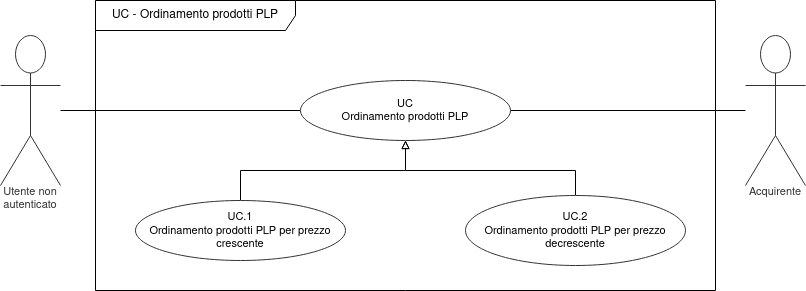

The diagram above was exported from draw.io. Its source (the exported page's mxGraphModel, read from the mxfile embedded in the PNG):
<mxGraphModel dx="746" dy="1164" grid="1" gridSize="10" guides="1" tooltips="1" connect="1" arrows="1" fold="1" page="1" pageScale="1" pageWidth="850" pageHeight="1100" math="0" shadow="0">
  <root>
    <mxCell id="0" />
    <mxCell id="1" parent="0" />
    <mxCell id="O2GJNvLRSgqmXdhOMLTN-1" value="UC - Ordinamento prodotti PLP" style="shape=umlFrame;whiteSpace=wrap;html=1;width=200;height=30;" parent="1" vertex="1">
      <mxGeometry x="460" y="380" width="620" height="290" as="geometry" />
    </mxCell>
    <mxCell id="3M9KjpAip3liT4DNnycK-6" style="edgeStyle=orthogonalEdgeStyle;rounded=0;orthogonalLoop=1;jettySize=auto;html=1;endArrow=none;endFill=0;" edge="1" parent="1" source="ltwxo3hW8Q4Y8NK4b2ks-1" target="3M9KjpAip3liT4DNnycK-1">
      <mxGeometry relative="1" as="geometry" />
    </mxCell>
    <UserObject label="Utente non autenticato" lucidchartObjectId="sUH4vmoBVM8g" id="ltwxo3hW8Q4Y8NK4b2ks-1">
      <mxCell style="html=1;overflow=block;blockSpacing=1;whiteSpace=wrap;shape=umlActor;labelPosition=center;verticalLabelPosition=bottom;verticalAlign=top;whiteSpace=nowrap;whiteSpace=wrap;fontSize=11;fontColor=#333333;align=center;spacing=0;strokeColor=#333333;strokeOpacity=100;fillOpacity=100;rounded=1;absoluteArcSize=1;arcSize=12;fillColor=#ffffff;" parent="1" vertex="1">
        <mxGeometry x="365" y="415" width="60" height="150" as="geometry" />
      </mxCell>
    </UserObject>
    <mxCell id="3M9KjpAip3liT4DNnycK-4" style="edgeStyle=orthogonalEdgeStyle;rounded=0;orthogonalLoop=1;jettySize=auto;html=1;endArrow=block;endFill=0;" edge="1" parent="1" source="ltwxo3hW8Q4Y8NK4b2ks-3" target="3M9KjpAip3liT4DNnycK-1">
      <mxGeometry relative="1" as="geometry" />
    </mxCell>
    <UserObject label="&lt;div&gt;UC.1 &lt;br&gt;&lt;/div&gt;&lt;div&gt;Ordinamento prodotti PLP per prezzo crescente&lt;/div&gt;" lucidchartObjectId="sUH4LrSe6tPE" id="ltwxo3hW8Q4Y8NK4b2ks-3">
      <mxCell style="html=1;overflow=block;blockSpacing=1;whiteSpace=wrap;ellipse;whiteSpace=wrap;fontSize=11;spacing=0;strokeColor=#333333;strokeOpacity=100;fillOpacity=100;rounded=1;absoluteArcSize=1;arcSize=12;fillColor=#ffffff;" parent="1" vertex="1">
        <mxGeometry x="500" y="580" width="210" height="60" as="geometry" />
      </mxCell>
    </UserObject>
    <mxCell id="3M9KjpAip3liT4DNnycK-5" style="edgeStyle=orthogonalEdgeStyle;rounded=0;orthogonalLoop=1;jettySize=auto;html=1;endArrow=block;endFill=0;" edge="1" parent="1" source="ltwxo3hW8Q4Y8NK4b2ks-4" target="3M9KjpAip3liT4DNnycK-1">
      <mxGeometry relative="1" as="geometry">
        <Array as="points">
          <mxPoint x="940" y="550" />
          <mxPoint x="770" y="550" />
        </Array>
      </mxGeometry>
    </mxCell>
    <UserObject label="&lt;div&gt;UC.2 &lt;br&gt;&lt;/div&gt;&lt;div&gt;Ordinamento prodotti PLP per prezzo decrescente&lt;/div&gt;" lucidchartObjectId="sUH4ZvXD4hPF" id="ltwxo3hW8Q4Y8NK4b2ks-4">
      <mxCell style="html=1;overflow=block;blockSpacing=1;whiteSpace=wrap;ellipse;whiteSpace=wrap;fontSize=11;spacing=0;strokeColor=#333333;strokeOpacity=100;fillOpacity=100;rounded=1;absoluteArcSize=1;arcSize=12;fillColor=#ffffff;" parent="1" vertex="1">
        <mxGeometry x="830" y="575" width="220" height="70" as="geometry" />
      </mxCell>
    </UserObject>
    <mxCell id="3M9KjpAip3liT4DNnycK-9" style="edgeStyle=orthogonalEdgeStyle;rounded=0;orthogonalLoop=1;jettySize=auto;html=1;endArrow=none;endFill=0;" edge="1" parent="1" source="ltwxo3hW8Q4Y8NK4b2ks-5" target="3M9KjpAip3liT4DNnycK-1">
      <mxGeometry relative="1" as="geometry" />
    </mxCell>
    <UserObject label="Acquirente" lucidchartObjectId="sUH4JMDqpXE0" id="ltwxo3hW8Q4Y8NK4b2ks-5">
      <mxCell style="html=1;overflow=block;blockSpacing=1;whiteSpace=wrap;shape=umlActor;labelPosition=center;verticalLabelPosition=bottom;verticalAlign=top;whiteSpace=nowrap;whiteSpace=wrap;fontSize=11;fontColor=#333333;align=center;spacing=0;strokeColor=#333333;strokeOpacity=100;fillOpacity=100;rounded=1;absoluteArcSize=1;arcSize=12;fillColor=#ffffff;" parent="1" vertex="1">
        <mxGeometry x="1110" y="415" width="60" height="150" as="geometry" />
      </mxCell>
    </UserObject>
    <UserObject label="&lt;div&gt;UC &lt;br&gt;&lt;/div&gt;&lt;div&gt;Ordinamento prodotti PLP&lt;br&gt;&lt;/div&gt;" lucidchartObjectId="sUH4LrSe6tPE" id="3M9KjpAip3liT4DNnycK-1">
      <mxCell style="html=1;overflow=block;blockSpacing=1;whiteSpace=wrap;ellipse;whiteSpace=wrap;fontSize=11;spacing=0;strokeColor=#333333;strokeOpacity=100;fillOpacity=100;rounded=1;absoluteArcSize=1;arcSize=12;fillColor=#ffffff;" vertex="1" parent="1">
        <mxGeometry x="665" y="460" width="210" height="60" as="geometry" />
      </mxCell>
    </UserObject>
  </root>
</mxGraphModel>